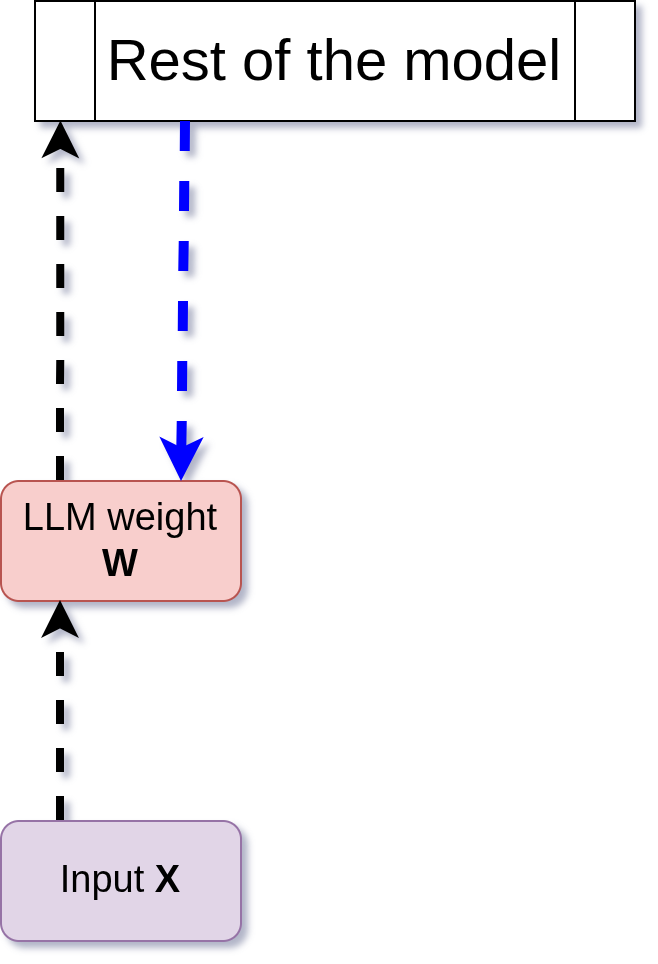

The diagram above was exported from draw.io. Its source (the exported page's mxGraphModel, read from the mxfile embedded in the PNG):
<mxGraphModel dx="819" dy="507" grid="1" gridSize="10" guides="1" tooltips="1" connect="1" arrows="1" fold="1" page="1" pageScale="1" pageWidth="850" pageHeight="1100" math="0" shadow="0">
  <root>
    <mxCell id="0" />
    <mxCell id="1" parent="0" />
    <mxCell id="nPvcJ5Kc60rsHKzah9PR-1" parent="1" style="rounded=1;whiteSpace=wrap;html=1;fillColor=#f8cecc;strokeColor=#b85450;" value="&lt;font style=&quot;font-size: 19px;&quot;&gt;LLM weight &lt;b&gt;W&lt;/b&gt;&lt;/font&gt;" vertex="1">
      <mxGeometry height="60" width="120" x="50" y="650" as="geometry" />
    </mxCell>
    <mxCell id="nPvcJ5Kc60rsHKzah9PR-4" edge="1" parent="1" source="nPvcJ5Kc60rsHKzah9PR-1" style="endArrow=classic;html=1;rounded=0;dashed=1;entryX=0.044;entryY=1.004;entryDx=0;entryDy=0;entryPerimeter=0;exitX=0.25;exitY=0;exitDx=0;exitDy=0;strokeWidth=4;" target="nPvcJ5Kc60rsHKzah9PR-14" value="">
      <mxGeometry height="50" relative="1" width="50" as="geometry">
        <mxPoint x="400" y="650" as="sourcePoint" />
        <mxPoint x="110" y="470" as="targetPoint" />
      </mxGeometry>
    </mxCell>
    <mxCell id="nPvcJ5Kc60rsHKzah9PR-5" parent="1" style="rounded=1;whiteSpace=wrap;html=1;fillColor=#e1d5e7;strokeColor=#9673a6;" value="&lt;font style=&quot;font-size: 19px;&quot;&gt;Input &lt;b&gt;X&lt;/b&gt;&lt;/font&gt;" vertex="1">
      <mxGeometry height="60" width="120" x="50" y="820" as="geometry" />
    </mxCell>
    <mxCell id="nPvcJ5Kc60rsHKzah9PR-6" edge="1" parent="1" source="nPvcJ5Kc60rsHKzah9PR-5" style="endArrow=classic;html=1;rounded=0;dashed=1;exitX=0.25;exitY=0;exitDx=0;exitDy=0;entryX=0.25;entryY=1;entryDx=0;entryDy=0;strokeWidth=4;" target="nPvcJ5Kc60rsHKzah9PR-1" value="">
      <mxGeometry height="50" relative="1" width="50" as="geometry">
        <mxPoint x="110" y="710" as="sourcePoint" />
        <mxPoint x="110" y="530" as="targetPoint" />
      </mxGeometry>
    </mxCell>
    <mxCell id="nPvcJ5Kc60rsHKzah9PR-14" parent="1" style="shape=process;whiteSpace=wrap;html=1;backgroundOutline=1;" value="&lt;font style=&quot;font-size: 29px;&quot;&gt;Rest of the model&lt;/font&gt;" vertex="1">
      <mxGeometry height="60" width="300" x="67" y="410" as="geometry" />
    </mxCell>
    <mxCell id="nPvcJ5Kc60rsHKzah9PR-16" edge="1" parent="1" source="nPvcJ5Kc60rsHKzah9PR-14" style="endArrow=classic;html=1;rounded=0;dashed=1;exitX=0.25;exitY=1;exitDx=0;exitDy=0;entryX=0.75;entryY=0;entryDx=0;entryDy=0;strokeColor=#0000FF;strokeWidth=5;" target="nPvcJ5Kc60rsHKzah9PR-1" value="">
      <mxGeometry height="50" relative="1" width="50" as="geometry">
        <mxPoint x="100" y="700" as="sourcePoint" />
        <mxPoint x="100" y="520" as="targetPoint" />
      </mxGeometry>
    </mxCell>
  </root>
</mxGraphModel>